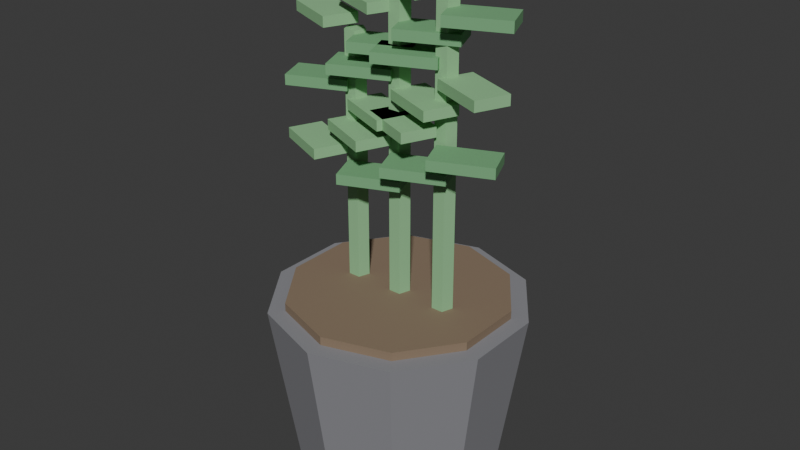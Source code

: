 # Source: PLA_ZAMIOCULCA_v01.blend  (saved by Blender 4.2.66; exported with 4.5.12 LTS)
import bpy
from mathutils import Matrix  # noqa: F401  (used for matrix-valued properties, if any)

bpy.ops.wm.read_factory_settings(use_empty=True)
scene = bpy.context.scene
scene.name = 'Scene'

# ---- collections
col_collection = bpy.data.collections.new('Collection'); scene.collection.children.link(col_collection)

# ---- materials (node trees are filled in below, after node groups)
mat_polyroom_pbr = bpy.data.materials.new('Polyroom_PBR')

# ---- material node trees
mat_polyroom_pbr.use_nodes = True; mat_polyroom_pbr.node_tree.nodes.clear()
_N = mat_polyroom_pbr.node_tree.nodes; _L = mat_polyroom_pbr.node_tree.links
n0 = _N.new('ShaderNodeOutputMaterial'); n0.name = 'Material Output'; n0.location = (400, 0)
n1 = _N.new('ShaderNodeBsdfPrincipled'); n1.name = 'Principled BSDF'; n1.location = (100, 0)
n1.inputs[2].default_value = 0.8
n2 = _N.new('ShaderNodeVertexColor'); n2.name = 'Color Attribute'; n2.location = (-100, 0)
n2.layer_name = 'Color'
_L.new(n2.outputs[0], n1.inputs[0])
_L.new(n1.outputs[0], n0.inputs[0])
n0.is_active_output = True

# ---- world
world_world = bpy.data.worlds.new('World'); scene.world = world_world
world_world.use_nodes = True; world_world.node_tree.nodes.clear()
_N = world_world.node_tree.nodes; _L = world_world.node_tree.links
n0 = _N.new('ShaderNodeOutputWorld'); n0.name = 'World Output'; n0.location = (300, 300)
n1 = _N.new('ShaderNodeBackground'); n1.name = 'Background'; n1.location = (10, 300)
n1.inputs[0].default_value = (0.05088, 0.05088, 0.05088, 1.0)
_L.new(n1.outputs[0], n0.inputs[0])
n0.is_active_output = True
world_world.color = (0.05088, 0.05088, 0.05088)
world_world.sun_shadow_jitter_overblur = 0.0

# ---- meshes
me_pla_zamioculca_v01 = bpy.data.meshes.new('PLA_ZAMIOCULCA_v01')
me_pla_zamioculca_v01.from_pydata([(0.0, 0.117, 0.0), (0.0, 0.15, 0.22), (0.06877, 0.09465, 0.0), (0.08817, 0.1214, 0.22), (0.1113, 0.03615, 0.0), (0.1427, 0.04635, 0.22), (0.1113, -0.03615, 0.0), (0.1427, -0.04635, 0.22), (0.06877, -0.09465, 0.0), (0.08817, -0.1214, 0.22), (0.0, -0.117, 0.0), (0.0, -0.15, 0.22), (-0.06877, -0.09465, 0.0), (-0.08817, -0.1214, 0.22), (-0.1113, -0.03615, 0.0), (-0.1427, -0.04635, 0.22), (-0.1113, 0.03615, 0.0), (-0.1427, 0.04635, 0.22), (-0.06877, 0.09465, 0.0), (-0.08817, 0.1214, 0.22), (0.0, 0.13, 0.21), (0.0, 0.13, 0.23), (0.07641, 0.1052, 0.21), (0.07641, 0.1052, 0.23), (0.1236, 0.04017, 0.21), (0.1236, 0.04017, 0.23), (0.1236, -0.04017, 0.21), (0.1236, -0.04017, 0.23), (0.07641, -0.1052, 0.21), (0.07641, -0.1052, 0.23), (0.0, -0.13, 0.21), (0.0, -0.13, 0.23), (-0.07641, -0.1052, 0.21), (-0.07641, -0.1052, 0.23), (-0.1236, -0.04017, 0.21), (-0.1236, -0.04017, 0.23), (-0.1236, 0.04017, 0.21), (-0.1236, 0.04017, 0.23), (-0.07641, 0.1052, 0.21), (-0.07641, 0.1052, 0.23), (-0.06, 0.012, 0.22), (-0.06, 0.012, 0.52), (-0.04859, 0.003708, 0.22), (-0.04859, 0.003708, 0.52), (-0.05295, -0.009708, 0.22), (-0.05295, -0.009708, 0.52), (-0.06705, -0.009708, 0.22), (-0.06705, -0.009708, 0.52), (-0.07141, 0.003708, 0.22), (-0.07141, 0.003708, 0.52), (-0.04445, -0.05205, 0.364), (-0.04445, -0.05205, 0.376), (-0.06003, -0.01521, 0.364), (-0.06003, -0.01521, 0.376), (0.02003, -0.02479, 0.364), (0.02003, -0.02479, 0.376), (0.004449, 0.01205, 0.364), (0.004449, 0.01205, 0.376), (-0.14, -0.02479, 0.384), (-0.14, -0.02479, 0.396), (-0.1244, 0.01205, 0.384), (-0.1244, 0.01205, 0.396), (-0.07555, -0.05205, 0.384), (-0.07555, -0.05205, 0.396), (-0.05997, -0.01521, 0.384), (-0.05997, -0.01521, 0.396), (-0.06003, -0.01479, 0.434), (-0.06003, -0.01479, 0.446), (-0.04445, 0.02205, 0.434), (-0.04445, 0.02205, 0.446), (0.004449, -0.04205, 0.434), (0.004449, -0.04205, 0.446), (0.02003, -0.005208, 0.434), (0.02003, -0.005208, 0.446), (-0.1244, -0.04205, 0.454), (-0.1244, -0.04205, 0.466), (-0.14, -0.005208, 0.454), (-0.14, -0.005208, 0.466), (-0.05997, -0.01479, 0.454), (-0.05997, -0.01479, 0.466), (-0.07555, 0.02205, 0.454), (-0.07555, 0.02205, 0.466), (-0.04445, -0.03205, 0.504), (-0.04445, -0.03205, 0.516), (-0.06003, 0.004792, 0.504), (-0.06003, 0.004792, 0.516), (0.02003, -0.004792, 0.504), (0.02003, -0.004792, 0.516), (0.004449, 0.03205, 0.504), (0.004449, 0.03205, 0.516), (-0.14, -0.004792, 0.524), (-0.14, -0.004792, 0.536), (-0.1244, 0.03205, 0.524), (-0.1244, 0.03205, 0.536), (-0.07555, -0.03205, 0.524), (-0.07555, -0.03205, 0.536), (-0.05997, 0.004792, 0.524), (-0.05997, 0.004792, 0.536), (0.0, 0.012, 0.22), (0.0, 0.012, 0.57), (0.01141, 0.003708, 0.22), (0.01141, 0.003708, 0.57), (0.007053, -0.009708, 0.22), (0.007053, -0.009708, 0.57), (-0.007053, -0.009708, 0.22), (-0.007053, -0.009708, 0.57), (-0.01141, 0.003708, 0.22), (-0.01141, 0.003708, 0.57), (0.01555, -0.05205, 0.389), (0.01555, -0.05205, 0.401), (-2.55e-05, -0.01521, 0.389), (-2.55e-05, -0.01521, 0.401), (0.08003, -0.02479, 0.389), (0.08003, -0.02479, 0.401), (0.06445, 0.01205, 0.389), (0.06445, 0.01205, 0.401), (-0.08003, -0.02479, 0.409), (-0.08003, -0.02479, 0.421), (-0.06445, 0.01205, 0.409), (-0.06445, 0.01205, 0.421), (-0.01555, -0.05205, 0.409), (-0.01555, -0.05205, 0.421), (2.55e-05, -0.01521, 0.409), (2.55e-05, -0.01521, 0.421), (-2.55e-05, -0.01479, 0.459), (-2.55e-05, -0.01479, 0.471), (0.01555, 0.02205, 0.459), (0.01555, 0.02205, 0.471), (0.06445, -0.04205, 0.459), (0.06445, -0.04205, 0.471), (0.08003, -0.005208, 0.459), (0.08003, -0.005208, 0.471), (-0.06445, -0.04205, 0.479), (-0.06445, -0.04205, 0.491), (-0.08003, -0.005208, 0.479), (-0.08003, -0.005208, 0.491), (2.55e-05, -0.01479, 0.479), (2.55e-05, -0.01479, 0.491), (-0.01555, 0.02205, 0.479), (-0.01555, 0.02205, 0.491), (0.01555, -0.03205, 0.529), (0.01555, -0.03205, 0.541), (-2.55e-05, 0.004792, 0.529), (-2.55e-05, 0.004792, 0.541), (0.08003, -0.004792, 0.529), (0.08003, -0.004792, 0.541), (0.06445, 0.03205, 0.529), (0.06445, 0.03205, 0.541), (-0.08003, -0.004792, 0.549), (-0.08003, -0.004792, 0.561), (-0.06445, 0.03205, 0.549), (-0.06445, 0.03205, 0.561), (-0.01555, -0.03205, 0.549), (-0.01555, -0.03205, 0.561), (2.55e-05, 0.004792, 0.549), (2.55e-05, 0.004792, 0.561), (0.06, 0.012, 0.22), (0.06, 0.012, 0.62), (0.07141, 0.003708, 0.22), (0.07141, 0.003708, 0.62), (0.06705, -0.009708, 0.22), (0.06705, -0.009708, 0.62), (0.05295, -0.009708, 0.22), (0.05295, -0.009708, 0.62), (0.04859, 0.003708, 0.22), (0.04859, 0.003708, 0.62), (0.07555, -0.05205, 0.414), (0.07555, -0.05205, 0.426), (0.05997, -0.01521, 0.414), (0.05997, -0.01521, 0.426), (0.14, -0.02479, 0.414), (0.14, -0.02479, 0.426), (0.1244, 0.01205, 0.414), (0.1244, 0.01205, 0.426), (-0.02003, -0.02479, 0.434), (-0.02003, -0.02479, 0.446), (-0.004449, 0.01205, 0.434), (-0.004449, 0.01205, 0.446), (0.04445, -0.05205, 0.434), (0.04445, -0.05205, 0.446), (0.06003, -0.01521, 0.434), (0.06003, -0.01521, 0.446), (0.05997, -0.01479, 0.484), (0.05997, -0.01479, 0.496), (0.07555, 0.02205, 0.484), (0.07555, 0.02205, 0.496), (0.1244, -0.04205, 0.484), (0.1244, -0.04205, 0.496), (0.14, -0.005208, 0.484), (0.14, -0.005208, 0.496), (-0.004449, -0.04205, 0.504), (-0.004449, -0.04205, 0.516), (-0.02003, -0.005208, 0.504), (-0.02003, -0.005208, 0.516), (0.06003, -0.01479, 0.504), (0.06003, -0.01479, 0.516), (0.04445, 0.02205, 0.504), (0.04445, 0.02205, 0.516), (0.07555, -0.03205, 0.554), (0.07555, -0.03205, 0.566), (0.05997, 0.004792, 0.554), (0.05997, 0.004792, 0.566), (0.14, -0.004792, 0.554), (0.14, -0.004792, 0.566), (0.1244, 0.03205, 0.554), (0.1244, 0.03205, 0.566), (-0.02003, -0.004792, 0.574), (-0.02003, -0.004792, 0.586), (-0.004449, 0.03205, 0.574), (-0.004449, 0.03205, 0.586), (0.04445, -0.03205, 0.574), (0.04445, -0.03205, 0.586), (0.06003, 0.004792, 0.574), (0.06003, 0.004792, 0.586)], [], [(0, 1, 3, 2), (2, 3, 5, 4), (4, 5, 7, 6), (6, 7, 9, 8), (8, 9, 11, 10), (10, 11, 13, 12), (12, 13, 15, 14), (14, 15, 17, 16), (3, 1, 19, 17, 15, 13, 11, 9, 7, 5), (16, 17, 19, 18), (18, 19, 1, 0), (0, 2, 4, 6, 8, 10, 12, 14, 16, 18), (20, 21, 23, 22), (22, 23, 25, 24), (24, 25, 27, 26), (26, 27, 29, 28), (28, 29, 31, 30), (30, 31, 33, 32), (32, 33, 35, 34), (34, 35, 37, 36), (23, 21, 39, 37, 35, 33, 31, 29, 27, 25), (36, 37, 39, 38), (38, 39, 21, 20), (20, 22, 24, 26, 28, 30, 32, 34, 36, 38), (40, 41, 43, 42), (42, 43, 45, 44), (44, 45, 47, 46), (43, 41, 49, 47, 45), (46, 47, 49, 48), (48, 49, 41, 40), (40, 42, 44, 46, 48), (50, 51, 53, 52), (52, 53, 57, 56), (56, 57, 55, 54), (54, 55, 51, 50), (52, 56, 54, 50), (57, 53, 51, 55), (58, 59, 61, 60), (60, 61, 65, 64), (64, 65, 63, 62), (62, 63, 59, 58), (60, 64, 62, 58), (65, 61, 59, 63), (66, 67, 69, 68), (68, 69, 73, 72), (72, 73, 71, 70), (70, 71, 67, 66), (68, 72, 70, 66), (73, 69, 67, 71), (74, 75, 77, 76), (76, 77, 81, 80), (80, 81, 79, 78), (78, 79, 75, 74), (76, 80, 78, 74), (81, 77, 75, 79), (82, 83, 85, 84), (84, 85, 89, 88), (88, 89, 87, 86), (86, 87, 83, 82), (84, 88, 86, 82), (89, 85, 83, 87), (90, 91, 93, 92), (92, 93, 97, 96), (96, 97, 95, 94), (94, 95, 91, 90), (92, 96, 94, 90), (97, 93, 91, 95), (98, 99, 101, 100), (100, 101, 103, 102), (102, 103, 105, 104), (101, 99, 107, 105, 103), (104, 105, 107, 106), (106, 107, 99, 98), (98, 100, 102, 104, 106), (108, 109, 111, 110), (110, 111, 115, 114), (114, 115, 113, 112), (112, 113, 109, 108), (110, 114, 112, 108), (115, 111, 109, 113), (116, 117, 119, 118), (118, 119, 123, 122), (122, 123, 121, 120), (120, 121, 117, 116), (118, 122, 120, 116), (123, 119, 117, 121), (124, 125, 127, 126), (126, 127, 131, 130), (130, 131, 129, 128), (128, 129, 125, 124), (126, 130, 128, 124), (131, 127, 125, 129), (132, 133, 135, 134), (134, 135, 139, 138), (138, 139, 137, 136), (136, 137, 133, 132), (134, 138, 136, 132), (139, 135, 133, 137), (140, 141, 143, 142), (142, 143, 147, 146), (146, 147, 145, 144), (144, 145, 141, 140), (142, 146, 144, 140), (147, 143, 141, 145), (148, 149, 151, 150), (150, 151, 155, 154), (154, 155, 153, 152), (152, 153, 149, 148), (150, 154, 152, 148), (155, 151, 149, 153), (156, 157, 159, 158), (158, 159, 161, 160), (160, 161, 163, 162), (159, 157, 165, 163, 161), (162, 163, 165, 164), (164, 165, 157, 156), (156, 158, 160, 162, 164), (166, 167, 169, 168), (168, 169, 173, 172), (172, 173, 171, 170), (170, 171, 167, 166), (168, 172, 170, 166), (173, 169, 167, 171), (174, 175, 177, 176), (176, 177, 181, 180), (180, 181, 179, 178), (178, 179, 175, 174), (176, 180, 178, 174), (181, 177, 175, 179), (182, 183, 185, 184), (184, 185, 189, 188), (188, 189, 187, 186), (186, 187, 183, 182), (184, 188, 186, 182), (189, 185, 183, 187), (190, 191, 193, 192), (192, 193, 197, 196), (196, 197, 195, 194), (194, 195, 191, 190), (192, 196, 194, 190), (197, 193, 191, 195), (198, 199, 201, 200), (200, 201, 205, 204), (204, 205, 203, 202), (202, 203, 199, 198), (200, 204, 202, 198), (205, 201, 199, 203), (206, 207, 209, 208), (208, 209, 213, 212), (212, 213, 211, 210), (210, 211, 207, 206), (208, 212, 210, 206), (213, 209, 207, 211)])
_uv = me_pla_zamioculca_v01.uv_layers.new(name='UVMap')
_uv.uv.foreach_set('vector', [0.1996, 0.4267, 0.01139, 0.4384, 0.01139, 0.3597, 0.1996, 0.3654, 0.1996, 0.3654, 0.01139, 0.3597, 0.01186, 0.2905, 0.2, 0.3113, 0.5295, 0.2002, 0.5119, 0.01182, 0.586, 0.01139, 0.5872, 0.1998, 0.5872, 0.1998, 0.586, 0.01139, 0.6624, 0.01182, 0.6468, 0.2002, 0.4908, 0.5185, 0.679, 0.5012, 0.6796, 0.5765, 0.4913, 0.5773, 0.4913, 0.5773, 0.6796, 0.5765, 0.6796, 0.6518, 0.4913, 0.636, 0.4913, 0.636, 0.6796, 0.6518, 0.679, 0.6984, 0.4908, 0.6723, 0.5315, 0.4117, 0.5119, 0.2234, 0.5822, 0.2229, 0.5863, 0.4114, 0.05794, 0.2432, 0.01139, 0.1791, 0.01139, 0.09994, 0.05794, 0.03586, 0.1333, 0.01139, 0.2086, 0.03586, 0.2551, 0.09994, 0.2551, 0.1791, 0.2086, 0.2432, 0.1333, 0.2677, 0.5863, 0.4114, 0.5822, 0.2229, 0.6605, 0.2234, 0.6474, 0.4117, 0.2, 0.4718, 0.01186, 0.4963, 0.01139, 0.4384, 0.1996, 0.4267, 0.3142, 0.682, 0.2779, 0.632, 0.2779, 0.5703, 0.3142, 0.5203, 0.373, 0.5012, 0.4317, 0.5203, 0.4681, 0.5703, 0.4681, 0.632, 0.4317, 0.682, 0.373, 0.7011, 0.1747, 0.6472, 0.1576, 0.6472, 0.1576, 0.5791, 0.1747, 0.5791, 0.1747, 0.5791, 0.1576, 0.5791, 0.158, 0.519, 0.1751, 0.5191, 0.7027, 0.4637, 0.6856, 0.4637, 0.6852, 0.3995, 0.7023, 0.3995, 0.7023, 0.3995, 0.6852, 0.3995, 0.6856, 0.3333, 0.7027, 0.3333, 0.2228, 0.6551, 0.2398, 0.6551, 0.2403, 0.7204, 0.2233, 0.7204, 0.2233, 0.7204, 0.2403, 0.7204, 0.2403, 0.7856, 0.2233, 0.7857, 0.2233, 0.7857, 0.2403, 0.7856, 0.2398, 0.826, 0.2228, 0.8261, 0.8141, 0.8265, 0.797, 0.8264, 0.7966, 0.7655, 0.8137, 0.7656, 0.3183, 0.2123, 0.2779, 0.1568, 0.2779, 0.08813, 0.3183, 0.0326, 0.3835, 0.01139, 0.4488, 0.0326, 0.4892, 0.08813, 0.4892, 0.1568, 0.4488, 0.2123, 0.3835, 0.2335, 0.8137, 0.7656, 0.7966, 0.7655, 0.797, 0.6976, 0.8141, 0.6977, 0.1751, 0.6974, 0.158, 0.6974, 0.1576, 0.6472, 0.1747, 0.6472, 0.2779, 0.4017, 0.2779, 0.333, 0.3183, 0.2775, 0.3835, 0.2563, 0.4488, 0.2775, 0.4892, 0.333, 0.4892, 0.4017, 0.4488, 0.4572, 0.3835, 0.4784, 0.3183, 0.4572, 0.123, 0.7753, 0.123, 0.519, 0.1349, 0.5191, 0.1349, 0.7754, 0.08822, 0.7753, 0.08822, 0.519, 0.1003, 0.519, 0.1003, 0.7753, 0.05339, 0.7753, 0.05339, 0.519, 0.06544, 0.519, 0.06544, 0.7753, 0.1349, 0.9765, 0.1278, 0.9862, 0.1163, 0.9825, 0.1163, 0.9704, 0.1278, 0.9667, 0.01139, 0.7755, 0.01139, 0.5192, 0.01984, 0.519, 0.01984, 0.7753, 0.01984, 0.7753, 0.01984, 0.519, 0.03062, 0.5191, 0.03062, 0.7754, 0.7691, 0.3531, 0.762, 0.3434, 0.7691, 0.3336, 0.7806, 0.3373, 0.7806, 0.3494, 0.4488, 0.7239, 0.459, 0.7239, 0.4596, 0.7457, 0.4493, 0.7457, 0.4493, 0.7457, 0.4596, 0.7457, 0.459, 0.7917, 0.4488, 0.7918, 0.9783, 0.5365, 0.9886, 0.5364, 0.9886, 0.5617, 0.9783, 0.5618, 0.648, 0.9415, 0.6377, 0.9414, 0.6377, 0.8863, 0.648, 0.8864, 0.1918, 0.7202, 0.1918, 0.78, 0.1576, 0.78, 0.1576, 0.7202, 0.4908, 0.781, 0.4908, 0.7212, 0.525, 0.7212, 0.525, 0.781, 0.9707, 0.8224, 0.9604, 0.8224, 0.9604, 0.7883, 0.9707, 0.7883, 0.06364, 0.9404, 0.05339, 0.9404, 0.05339, 0.8807, 0.06364, 0.8807, 0.5119, 0.4345, 0.5222, 0.4345, 0.5222, 0.4687, 0.5119, 0.4687, 0.3349, 0.8891, 0.3451, 0.889, 0.3451, 0.9441, 0.3349, 0.9442, 0.8314, 0.2363, 0.8314, 0.1765, 0.8656, 0.1765, 0.8656, 0.2363, 0.5819, 0.7212, 0.5819, 0.781, 0.5478, 0.781, 0.5478, 0.7212, 0.871, 0.9794, 0.8608, 0.9794, 0.8608, 0.9454, 0.871, 0.9454, 0.09667, 0.9404, 0.08642, 0.9404, 0.08642, 0.8807, 0.09667, 0.8807, 0.545, 0.4345, 0.5552, 0.4345, 0.5552, 0.4687, 0.545, 0.4687, 0.2688, 0.8891, 0.2791, 0.889, 0.2791, 0.9441, 0.2688, 0.9442, 0.6047, 0.781, 0.6047, 0.7212, 0.6389, 0.7212, 0.6389, 0.781, 0.6958, 0.7212, 0.6958, 0.781, 0.6617, 0.781, 0.6617, 0.7212, 0.1241, 0.7982, 0.1343, 0.7981, 0.1349, 0.8199, 0.1246, 0.8199, 0.1246, 0.8199, 0.1349, 0.8199, 0.1343, 0.866, 0.1241, 0.866, 0.8944, 0.9616, 0.9046, 0.9615, 0.9046, 0.9869, 0.8944, 0.987, 0.4021, 0.9442, 0.3918, 0.9441, 0.3918, 0.889, 0.4021, 0.8891, 0.426, 0.8065, 0.426, 0.8663, 0.3918, 0.8663, 0.3918, 0.8065, 0.8369, 0.7574, 0.8369, 0.6976, 0.871, 0.6976, 0.871, 0.7574, 0.8938, 0.7883, 0.9041, 0.7883, 0.9046, 0.8101, 0.8944, 0.8101, 0.8944, 0.8101, 0.9046, 0.8101, 0.9041, 0.8562, 0.8938, 0.8562, 0.9784, 0.09406, 0.9886, 0.09396, 0.9886, 0.1193, 0.9784, 0.1194, 0.9556, 0.431, 0.9453, 0.431, 0.9453, 0.3759, 0.9556, 0.3759, 0.3121, 0.7239, 0.3121, 0.7837, 0.2779, 0.7837, 0.2779, 0.7239, 0.3349, 0.7837, 0.3349, 0.7239, 0.369, 0.7239, 0.369, 0.7837, 0.9712, 0.7317, 0.961, 0.7317, 0.961, 0.6976, 0.9712, 0.6976, 0.9376, 0.9306, 0.9274, 0.9306, 0.9274, 0.8708, 0.9376, 0.8708, 0.8314, 0.6236, 0.8417, 0.6236, 0.8417, 0.6578, 0.8314, 0.6578, 0.9453, 0.1766, 0.9556, 0.1765, 0.9556, 0.2316, 0.9453, 0.2317, 0.8314, 0.3189, 0.8314, 0.2591, 0.8656, 0.2591, 0.8656, 0.3189, 0.871, 0.7802, 0.871, 0.84, 0.8369, 0.84, 0.8369, 0.7802, 0.7968, 0.3104, 0.7968, 0.01139, 0.8087, 0.01141, 0.8087, 0.3104, 0.7966, 0.6749, 0.7966, 0.3759, 0.8086, 0.3759, 0.8086, 0.6748, 0.762, 0.3104, 0.762, 0.01139, 0.7741, 0.01139, 0.7741, 0.3104, 0.7511, 0.9625, 0.7582, 0.9722, 0.7511, 0.982, 0.7397, 0.9782, 0.7397, 0.9662, 0.6852, 0.3105, 0.6852, 0.01154, 0.6936, 0.01139, 0.6936, 0.3104, 0.6936, 0.3104, 0.6936, 0.01139, 0.7044, 0.01148, 0.7044, 0.3105, 0.07194, 0.973, 0.06485, 0.9827, 0.05339, 0.979, 0.05339, 0.9669, 0.06485, 0.9632, 0.01982, 0.7983, 0.03007, 0.7982, 0.03062, 0.82, 0.02037, 0.82, 0.02037, 0.82, 0.03062, 0.82, 0.03007, 0.8661, 0.01982, 0.8661, 0.9783, 0.5847, 0.9886, 0.5846, 0.9886, 0.61, 0.9783, 0.6101, 0.9556, 0.1491, 0.9453, 0.149, 0.9453, 0.09396, 0.9556, 0.09401, 0.426, 0.7239, 0.426, 0.7837, 0.3918, 0.7837, 0.3918, 0.7239, 0.7397, 0.8828, 0.7397, 0.823, 0.7738, 0.823, 0.7738, 0.8828, 0.9376, 0.9875, 0.9274, 0.9874, 0.9274, 0.9534, 0.9376, 0.9534, 0.525, 0.9461, 0.5147, 0.9461, 0.5147, 0.8863, 0.525, 0.8863, 0.8644, 0.6236, 0.8747, 0.6236, 0.8747, 0.6578, 0.8644, 0.6578, 0.9453, 0.4585, 0.9556, 0.4584, 0.9556, 0.5135, 0.9453, 0.5136, 0.8884, 0.4357, 0.8884, 0.3759, 0.9225, 0.3759, 0.9225, 0.4357, 0.7738, 0.7404, 0.7738, 0.8002, 0.7397, 0.8002, 0.7397, 0.7404, 0.9707, 0.9049, 0.9604, 0.9049, 0.9604, 0.8708, 0.9707, 0.8709, 0.615, 0.9461, 0.6047, 0.9461, 0.6047, 0.8863, 0.615, 0.8863, 0.8975, 0.6236, 0.9077, 0.6236, 0.9077, 0.6578, 0.8975, 0.6578, 0.6708, 0.8864, 0.681, 0.8863, 0.681, 0.9414, 0.6708, 0.9415, 0.05339, 0.8579, 0.05339, 0.7981, 0.08757, 0.7981, 0.08757, 0.8579, 0.1918, 0.8028, 0.1918, 0.8626, 0.1576, 0.8626, 0.1576, 0.8028, 0.2228, 0.8489, 0.233, 0.8488, 0.2336, 0.8706, 0.2233, 0.8706, 0.2233, 0.8706, 0.2336, 0.8706, 0.233, 0.9167, 0.2228, 0.9167, 0.9784, 0.1423, 0.9886, 0.1422, 0.9886, 0.1676, 0.9784, 0.1677, 0.714, 0.9415, 0.7038, 0.9414, 0.7038, 0.8863, 0.714, 0.8864, 0.525, 0.8037, 0.525, 0.8636, 0.4908, 0.8636, 0.4908, 0.8037, 0.5478, 0.8636, 0.5478, 0.8037, 0.5819, 0.8037, 0.5819, 0.8636, 0.8033, 0.8493, 0.8135, 0.8492, 0.8141, 0.871, 0.8038, 0.8711, 0.8038, 0.8711, 0.8141, 0.871, 0.8135, 0.9171, 0.8033, 0.9171, 0.9784, 0.01148, 0.9886, 0.01139, 0.9886, 0.03676, 0.9784, 0.03685, 0.9556, 0.5962, 0.9453, 0.5961, 0.9453, 0.541, 0.9556, 0.5411, 0.9225, 0.4584, 0.9225, 0.5183, 0.8884, 0.5183, 0.8884, 0.4584, 0.8884, 0.6008, 0.8884, 0.541, 0.9225, 0.541, 0.9225, 0.6008, 0.233, 0.9736, 0.2228, 0.9736, 0.2228, 0.9395, 0.233, 0.9395, 0.9376, 0.8481, 0.9274, 0.8481, 0.9274, 0.7883, 0.9376, 0.7883, 0.578, 0.4345, 0.5882, 0.4345, 0.5882, 0.4687, 0.578, 0.4687, 0.9453, 0.2592, 0.9556, 0.2591, 0.9556, 0.3142, 0.9453, 0.3143, 0.8884, 0.07119, 0.8884, 0.01139, 0.9226, 0.01139, 0.9226, 0.07119, 0.9226, 0.09396, 0.9226, 0.1538, 0.8884, 0.1538, 0.8884, 0.09396, 0.762, 0.7176, 0.762, 0.3759, 0.7738, 0.3759, 0.7738, 0.7176, 0.7272, 0.7176, 0.7272, 0.3759, 0.7392, 0.3759, 0.7392, 0.7176, 0.7272, 0.3531, 0.7272, 0.01139, 0.7393, 0.01139, 0.7393, 0.3531, 0.6893, 0.98, 0.6778, 0.9837, 0.6708, 0.974, 0.6778, 0.9642, 0.6893, 0.968, 0.2228, 0.6323, 0.2228, 0.2906, 0.2312, 0.2905, 0.2312, 0.6321, 0.2312, 0.6321, 0.2312, 0.2905, 0.242, 0.2906, 0.242, 0.6322, 0.02298, 0.9863, 0.01152, 0.9826, 0.01152, 0.9705, 0.02298, 0.9668, 0.03007, 0.9766, 0.9274, 0.6977, 0.9376, 0.6976, 0.9382, 0.7194, 0.9279, 0.7194, 0.9279, 0.7194, 0.9382, 0.7194, 0.9376, 0.7655, 0.9274, 0.7655, 0.9783, 0.4585, 0.9886, 0.4584, 0.9886, 0.4838, 0.9783, 0.4839, 0.459, 0.9604, 0.4488, 0.9603, 0.4488, 0.9052, 0.459, 0.9053, 0.6389, 0.8037, 0.6389, 0.8636, 0.6047, 0.8636, 0.6047, 0.8037, 0.2779, 0.8663, 0.2779, 0.8065, 0.3121, 0.8065, 0.3121, 0.8663, 0.8135, 0.974, 0.8033, 0.974, 0.8033, 0.9399, 0.8135, 0.9399, 0.1679, 0.9451, 0.1576, 0.9451, 0.1576, 0.8853, 0.1679, 0.8854, 0.644, 0.4345, 0.6543, 0.4345, 0.6543, 0.4687, 0.644, 0.4687, 0.9453, 0.619, 0.9556, 0.6189, 0.9556, 0.674, 0.9453, 0.6741, 0.6617, 0.8636, 0.6617, 0.8037, 0.6958, 0.8037, 0.6958, 0.8636, 0.8656, 0.3759, 0.8656, 0.4357, 0.8314, 0.4357, 0.8314, 0.3759, 0.9886, 0.41, 0.9783, 0.4099, 0.9783, 0.3759, 0.9886, 0.3759, 0.9046, 0.9387, 0.8944, 0.9387, 0.8944, 0.879, 0.9046, 0.879, 0.611, 0.4345, 0.6213, 0.4345, 0.6213, 0.4687, 0.611, 0.4687, 0.1246, 0.8888, 0.1349, 0.8888, 0.1349, 0.9439, 0.1246, 0.9439, 0.8884, 0.2363, 0.8884, 0.1765, 0.9226, 0.1765, 0.9226, 0.2363, 0.9226, 0.2591, 0.9226, 0.3189, 0.8884, 0.3189, 0.8884, 0.2591, 0.4488, 0.8146, 0.459, 0.8145, 0.4596, 0.8363, 0.4493, 0.8364, 0.4493, 0.8364, 0.4596, 0.8363, 0.459, 0.8824, 0.4488, 0.8824, 0.9783, 0.6329, 0.9886, 0.6328, 0.9886, 0.6582, 0.9783, 0.6583, 0.9556, 0.06652, 0.9453, 0.06647, 0.9453, 0.01139, 0.9556, 0.01144, 0.8656, 0.4584, 0.8656, 0.5183, 0.8314, 0.5183, 0.8314, 0.4584, 0.8314, 0.6008, 0.8314, 0.541, 0.8656, 0.541, 0.8656, 0.6008, 0.8938, 0.6977, 0.9041, 0.6976, 0.9046, 0.7194, 0.8944, 0.7194, 0.8944, 0.7194, 0.9046, 0.7194, 0.9041, 0.7655, 0.8938, 0.7655, 0.9784, 0.1905, 0.9886, 0.1904, 0.9886, 0.2158, 0.9784, 0.2159, 0.3121, 0.9442, 0.3018, 0.9441, 0.3018, 0.889, 0.3121, 0.8891, 0.871, 0.8628, 0.871, 0.9226, 0.8369, 0.9226, 0.8369, 0.8628, 0.3349, 0.8663, 0.3349, 0.8065, 0.369, 0.8065, 0.369, 0.8663, 0.9707, 0.9618, 0.9604, 0.9618, 0.9604, 0.9277, 0.9707, 0.9277, 0.558, 0.9461, 0.5478, 0.9461, 0.5478, 0.8863, 0.558, 0.8863, 0.7397, 0.9055, 0.7499, 0.9055, 0.7499, 0.9397, 0.7397, 0.9397, 0.01982, 0.8889, 0.03007, 0.8889, 0.03007, 0.944, 0.01982, 0.944, 0.8314, 0.07119, 0.8314, 0.01139, 0.8656, 0.01139, 0.8656, 0.07119, 0.8656, 0.09396, 0.8656, 0.1538, 0.8314, 0.1538, 0.8314, 0.09396])
_ca = me_pla_zamioculca_v01.color_attributes.new('Color', 'FLOAT_COLOR', 'POINT')
_ca.data.foreach_set('color', [0.25, 0.25, 0.27, 1.0, 0.25, 0.25, 0.27, 1.0, 0.25, 0.25, 0.27, 1.0, 0.25, 0.25, 0.27, 1.0, 0.25, 0.25, 0.27, 1.0, 0.25, 0.25, 0.27, 1.0, 0.25, 0.25, 0.27, 1.0, 0.25, 0.25, 0.27, 1.0, 0.25, 0.25, 0.27, 1.0, 0.25, 0.25, 0.27, 1.0, 0.25, 0.25, 0.27, 1.0, 0.25, 0.25, 0.27, 1.0, 0.25, 0.25, 0.27, 1.0, 0.25, 0.25, 0.27, 1.0, 0.25, 0.25, 0.27, 1.0, 0.25, 0.25, 0.27, 1.0, 0.25, 0.25, 0.27, 1.0, 0.25, 0.25, 0.27, 1.0, 0.25, 0.25, 0.27, 1.0, 0.25, 0.25, 0.27, 1.0, 0.25, 0.18, 0.12, 1.0, 0.25, 0.18, 0.12, 1.0, 0.25, 0.18, 0.12, 1.0, 0.25, 0.18, 0.12, 1.0, 0.25, 0.18, 0.12, 1.0, 0.25, 0.18, 0.12, 1.0, 0.25, 0.18, 0.12, 1.0, 0.25, 0.18, 0.12, 1.0, 0.25, 0.18, 0.12, 1.0, 0.25, 0.18, 0.12, 1.0, 0.25, 0.18, 0.12, 1.0, 0.25, 0.18, 0.12, 1.0, 0.25, 0.18, 0.12, 1.0, 0.25, 0.18, 0.12, 1.0, 0.25, 0.18, 0.12, 1.0, 0.25, 0.18, 0.12, 1.0, 0.25, 0.18, 0.12, 1.0, 0.25, 0.18, 0.12, 1.0, 0.25, 0.18, 0.12, 1.0, 0.25, 0.18, 0.12, 1.0, 0.28, 0.56, 0.28, 1.0, 0.28, 0.56, 0.28, 1.0, 0.28, 0.56, 0.28, 1.0, 0.28, 0.56, 0.28, 1.0, 0.28, 0.56, 0.28, 1.0, 0.28, 0.56, 0.28, 1.0, 0.28, 0.56, 0.28, 1.0, 0.28, 0.56, 0.28, 1.0, 0.28, 0.56, 0.28, 1.0, 0.28, 0.56, 0.28, 1.0, 0.18, 0.42, 0.2, 1.0, 0.18, 0.42, 0.2, 1.0, 0.18, 0.42, 0.2, 1.0, 0.18, 0.42, 0.2, 1.0, 0.18, 0.42, 0.2, 1.0, 0.18, 0.42, 0.2, 1.0, 0.18, 0.42, 0.2, 1.0, 0.18, 0.42, 0.2, 1.0, 0.28, 0.56, 0.28, 1.0, 0.28, 0.56, 0.28, 1.0, 0.28, 0.56, 0.28, 1.0, 0.28, 0.56, 0.28, 1.0, 0.28, 0.56, 0.28, 1.0, 0.28, 0.56, 0.28, 1.0, 0.28, 0.56, 0.28, 1.0, 0.28, 0.56, 0.28, 1.0, 0.28, 0.56, 0.28, 1.0, 0.28, 0.56, 0.28, 1.0, 0.28, 0.56, 0.28, 1.0, 0.28, 0.56, 0.28, 1.0, 0.28, 0.56, 0.28, 1.0, 0.28, 0.56, 0.28, 1.0, 0.28, 0.56, 0.28, 1.0, 0.28, 0.56, 0.28, 1.0, 0.18, 0.42, 0.2, 1.0, 0.18, 0.42, 0.2, 1.0, 0.18, 0.42, 0.2, 1.0, 0.18, 0.42, 0.2, 1.0, 0.18, 0.42, 0.2, 1.0, 0.18, 0.42, 0.2, 1.0, 0.18, 0.42, 0.2, 1.0, 0.18, 0.42, 0.2, 1.0, 0.18, 0.42, 0.2, 1.0, 0.18, 0.42, 0.2, 1.0, 0.18, 0.42, 0.2, 1.0, 0.18, 0.42, 0.2, 1.0, 0.18, 0.42, 0.2, 1.0, 0.18, 0.42, 0.2, 1.0, 0.18, 0.42, 0.2, 1.0, 0.18, 0.42, 0.2, 1.0, 0.28, 0.56, 0.28, 1.0, 0.28, 0.56, 0.28, 1.0, 0.28, 0.56, 0.28, 1.0, 0.28, 0.56, 0.28, 1.0, 0.28, 0.56, 0.28, 1.0, 0.28, 0.56, 0.28, 1.0, 0.28, 0.56, 0.28, 1.0, 0.28, 0.56, 0.28, 1.0, 0.28, 0.56, 0.28, 1.0, 0.28, 0.56, 0.28, 1.0, 0.28, 0.56, 0.28, 1.0, 0.28, 0.56, 0.28, 1.0, 0.28, 0.56, 0.28, 1.0, 0.28, 0.56, 0.28, 1.0, 0.28, 0.56, 0.28, 1.0, 0.28, 0.56, 0.28, 1.0, 0.28, 0.56, 0.28, 1.0, 0.28, 0.56, 0.28, 1.0, 0.18, 0.42, 0.2, 1.0, 0.18, 0.42, 0.2, 1.0, 0.18, 0.42, 0.2, 1.0, 0.18, 0.42, 0.2, 1.0, 0.18, 0.42, 0.2, 1.0, 0.18, 0.42, 0.2, 1.0, 0.18, 0.42, 0.2, 1.0, 0.18, 0.42, 0.2, 1.0, 0.28, 0.56, 0.28, 1.0, 0.28, 0.56, 0.28, 1.0, 0.28, 0.56, 0.28, 1.0, 0.28, 0.56, 0.28, 1.0, 0.28, 0.56, 0.28, 1.0, 0.28, 0.56, 0.28, 1.0, 0.28, 0.56, 0.28, 1.0, 0.28, 0.56, 0.28, 1.0, 0.28, 0.56, 0.28, 1.0, 0.28, 0.56, 0.28, 1.0, 0.28, 0.56, 0.28, 1.0, 0.28, 0.56, 0.28, 1.0, 0.28, 0.56, 0.28, 1.0, 0.28, 0.56, 0.28, 1.0, 0.28, 0.56, 0.28, 1.0, 0.28, 0.56, 0.28, 1.0, 0.18, 0.42, 0.2, 1.0, 0.18, 0.42, 0.2, 1.0, 0.18, 0.42, 0.2, 1.0, 0.18, 0.42, 0.2, 1.0, 0.18, 0.42, 0.2, 1.0, 0.18, 0.42, 0.2, 1.0, 0.18, 0.42, 0.2, 1.0, 0.18, 0.42, 0.2, 1.0, 0.18, 0.42, 0.2, 1.0, 0.18, 0.42, 0.2, 1.0, 0.18, 0.42, 0.2, 1.0, 0.18, 0.42, 0.2, 1.0, 0.18, 0.42, 0.2, 1.0, 0.18, 0.42, 0.2, 1.0, 0.18, 0.42, 0.2, 1.0, 0.18, 0.42, 0.2, 1.0, 0.28, 0.56, 0.28, 1.0, 0.28, 0.56, 0.28, 1.0, 0.28, 0.56, 0.28, 1.0, 0.28, 0.56, 0.28, 1.0, 0.28, 0.56, 0.28, 1.0, 0.28, 0.56, 0.28, 1.0, 0.28, 0.56, 0.28, 1.0, 0.28, 0.56, 0.28, 1.0, 0.28, 0.56, 0.28, 1.0, 0.28, 0.56, 0.28, 1.0, 0.28, 0.56, 0.28, 1.0, 0.28, 0.56, 0.28, 1.0, 0.28, 0.56, 0.28, 1.0, 0.28, 0.56, 0.28, 1.0, 0.28, 0.56, 0.28, 1.0, 0.28, 0.56, 0.28, 1.0, 0.28, 0.56, 0.28, 1.0, 0.28, 0.56, 0.28, 1.0, 0.18, 0.42, 0.2, 1.0, 0.18, 0.42, 0.2, 1.0, 0.18, 0.42, 0.2, 1.0, 0.18, 0.42, 0.2, 1.0, 0.18, 0.42, 0.2, 1.0, 0.18, 0.42, 0.2, 1.0, 0.18, 0.42, 0.2, 1.0, 0.18, 0.42, 0.2, 1.0, 0.28, 0.56, 0.28, 1.0, 0.28, 0.56, 0.28, 1.0, 0.28, 0.56, 0.28, 1.0, 0.28, 0.56, 0.28, 1.0, 0.28, 0.56, 0.28, 1.0, 0.28, 0.56, 0.28, 1.0, 0.28, 0.56, 0.28, 1.0, 0.28, 0.56, 0.28, 1.0, 0.28, 0.56, 0.28, 1.0, 0.28, 0.56, 0.28, 1.0, 0.28, 0.56, 0.28, 1.0, 0.28, 0.56, 0.28, 1.0, 0.28, 0.56, 0.28, 1.0, 0.28, 0.56, 0.28, 1.0, 0.28, 0.56, 0.28, 1.0, 0.28, 0.56, 0.28, 1.0, 0.18, 0.42, 0.2, 1.0, 0.18, 0.42, 0.2, 1.0, 0.18, 0.42, 0.2, 1.0, 0.18, 0.42, 0.2, 1.0, 0.18, 0.42, 0.2, 1.0, 0.18, 0.42, 0.2, 1.0, 0.18, 0.42, 0.2, 1.0, 0.18, 0.42, 0.2, 1.0, 0.18, 0.42, 0.2, 1.0, 0.18, 0.42, 0.2, 1.0, 0.18, 0.42, 0.2, 1.0, 0.18, 0.42, 0.2, 1.0, 0.18, 0.42, 0.2, 1.0, 0.18, 0.42, 0.2, 1.0, 0.18, 0.42, 0.2, 1.0, 0.18, 0.42, 0.2, 1.0, 0.28, 0.56, 0.28, 1.0, 0.28, 0.56, 0.28, 1.0, 0.28, 0.56, 0.28, 1.0, 0.28, 0.56, 0.28, 1.0, 0.28, 0.56, 0.28, 1.0, 0.28, 0.56, 0.28, 1.0, 0.28, 0.56, 0.28, 1.0, 0.28, 0.56, 0.28, 1.0])
me_pla_zamioculca_v01.materials.append(mat_polyroom_pbr)
me_pla_zamioculca_v01.update()

# ---- objects
ob_pla_zamioculca_v01 = bpy.data.objects.new('PLA_ZAMIOCULCA_v01', me_pla_zamioculca_v01)

# ---- transforms, parenting, visibility, modifiers, constraints
ob_pla_zamioculca_v01.location = (0.0, 0.0, 0.0)

# ---- collection membership
col_collection.objects.link(ob_pla_zamioculca_v01)

# ---- scene / render settings (as saved in the file)
scene.frame_start = 1; scene.frame_end = 250; scene.frame_set(1)
scene.render.engine = 'BLENDER_EEVEE_NEXT'
bpy.context.view_layer.update()

# ---- added for rendering (the .blend has no active camera and no usable light): camera, sun
cam_auto = bpy.data.cameras.new('AutoCamera')
cam_auto.lens = 50.0
cam_auto.sensor_width = 36.0
cam_auto.clip_end = 1000.0
ob_auto_camera = bpy.data.objects.new('AutoCamera', cam_auto)
scene.collection.objects.link(ob_auto_camera)
ob_auto_camera.location = (0.689777, -0.827733, 0.861822)
ob_auto_camera.rotation_euler = (1.09748, -7.21219e-08, 0.694738)
scene.camera = ob_auto_camera
light_auto_sun = bpy.data.lights.new('AutoSun', 'SUN')
light_auto_sun.energy = 3.0
light_auto_sun.angle = 0.0523599
ob_auto_sun = bpy.data.objects.new('AutoSun', light_auto_sun)
scene.collection.objects.link(ob_auto_sun)
ob_auto_sun.rotation_euler = (0.872665, 0.174533, 0.523599)
bpy.context.view_layer.update()
